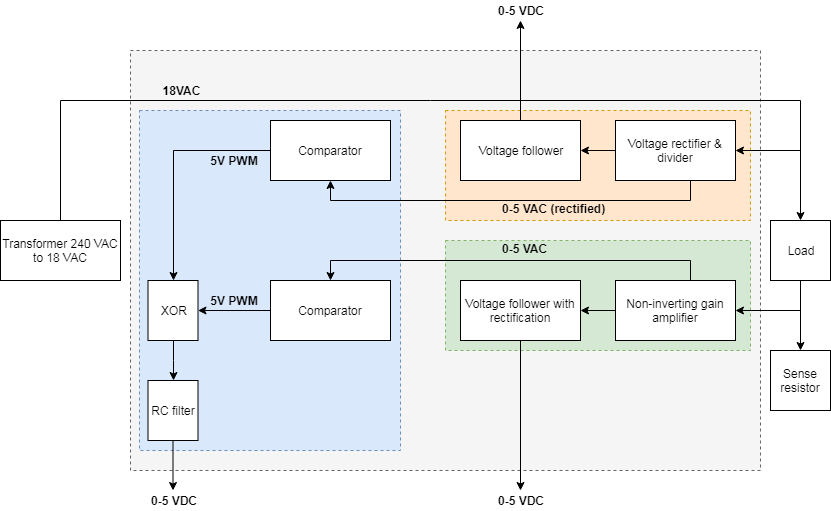

The diagram above was exported from draw.io. Its source (the exported page's mxGraphModel, read from the mxfile embedded in the PNG):
<mxGraphModel dx="1422" dy="745" grid="1" gridSize="10" guides="1" tooltips="1" connect="1" arrows="1" fold="1" page="1" pageScale="1" pageWidth="850" pageHeight="1100" math="0" shadow="0">
  <root>
    <mxCell id="0" />
    <mxCell id="1" parent="0" />
    <mxCell id="-yppcIGMrqQVbbnqr86p-61" value="" style="rounded=0;whiteSpace=wrap;html=1;dashed=1;fillColor=#f5f5f5;strokeColor=#666666;fontColor=#333333;" vertex="1" parent="1">
      <mxGeometry x="140" y="150" width="630" height="420" as="geometry" />
    </mxCell>
    <mxCell id="-yppcIGMrqQVbbnqr86p-60" value="" style="rounded=0;whiteSpace=wrap;html=1;dashed=1;fillColor=#d5e8d4;strokeColor=#82b366;" vertex="1" parent="1">
      <mxGeometry x="455" y="340" width="305" height="110" as="geometry" />
    </mxCell>
    <mxCell id="-yppcIGMrqQVbbnqr86p-59" value="" style="rounded=0;whiteSpace=wrap;html=1;dashed=1;fillColor=#ffe6cc;strokeColor=#d79b00;" vertex="1" parent="1">
      <mxGeometry x="455" y="210" width="305" height="110" as="geometry" />
    </mxCell>
    <mxCell id="-yppcIGMrqQVbbnqr86p-58" value="" style="rounded=0;whiteSpace=wrap;html=1;dashed=1;fillColor=#dae8fc;strokeColor=#6c8ebf;" vertex="1" parent="1">
      <mxGeometry x="149" y="210" width="261" height="340" as="geometry" />
    </mxCell>
    <mxCell id="-yppcIGMrqQVbbnqr86p-10" value="" style="edgeStyle=orthogonalEdgeStyle;rounded=0;orthogonalLoop=1;jettySize=auto;html=1;entryX=0.5;entryY=0;entryDx=0;entryDy=0;" edge="1" parent="1" source="fGSQZgMB21NvLP9HIM0P-1" target="-yppcIGMrqQVbbnqr86p-1">
      <mxGeometry relative="1" as="geometry">
        <mxPoint x="630" y="210" as="targetPoint" />
        <Array as="points">
          <mxPoint x="70" y="200" />
          <mxPoint x="810" y="200" />
        </Array>
      </mxGeometry>
    </mxCell>
    <mxCell id="fGSQZgMB21NvLP9HIM0P-1" value="Transformer 240 VAC to 18 VAC" style="rounded=0;whiteSpace=wrap;html=1;" parent="1" vertex="1">
      <mxGeometry x="10" y="320" width="120" height="60" as="geometry" />
    </mxCell>
    <mxCell id="fGSQZgMB21NvLP9HIM0P-7" value="" style="edgeStyle=orthogonalEdgeStyle;rounded=0;orthogonalLoop=1;jettySize=auto;html=1;" parent="1" source="fGSQZgMB21NvLP9HIM0P-4" target="fGSQZgMB21NvLP9HIM0P-6" edge="1">
      <mxGeometry relative="1" as="geometry" />
    </mxCell>
    <mxCell id="-yppcIGMrqQVbbnqr86p-47" value="" style="edgeStyle=orthogonalEdgeStyle;rounded=0;orthogonalLoop=1;jettySize=auto;html=1;entryX=0.5;entryY=1;entryDx=0;entryDy=0;" edge="1" parent="1" source="fGSQZgMB21NvLP9HIM0P-4" target="-yppcIGMrqQVbbnqr86p-23">
      <mxGeometry relative="1" as="geometry">
        <mxPoint x="700" y="340" as="targetPoint" />
        <Array as="points">
          <mxPoint x="700" y="300" />
          <mxPoint x="340" y="300" />
        </Array>
      </mxGeometry>
    </mxCell>
    <mxCell id="fGSQZgMB21NvLP9HIM0P-4" value="Voltage rectifier &amp;amp; divider" style="rounded=0;whiteSpace=wrap;html=1;" parent="1" vertex="1">
      <mxGeometry x="625" y="220" width="120" height="60" as="geometry" />
    </mxCell>
    <mxCell id="-yppcIGMrqQVbbnqr86p-38" value="" style="edgeStyle=orthogonalEdgeStyle;rounded=0;orthogonalLoop=1;jettySize=auto;html=1;entryX=0.5;entryY=1;entryDx=0;entryDy=0;" edge="1" parent="1" source="fGSQZgMB21NvLP9HIM0P-6" target="-yppcIGMrqQVbbnqr86p-20">
      <mxGeometry relative="1" as="geometry">
        <mxPoint x="545" y="190" as="targetPoint" />
      </mxGeometry>
    </mxCell>
    <mxCell id="fGSQZgMB21NvLP9HIM0P-6" value="Voltage follower" style="rounded=0;whiteSpace=wrap;html=1;" parent="1" vertex="1">
      <mxGeometry x="470" y="220" width="120" height="60" as="geometry" />
    </mxCell>
    <mxCell id="-yppcIGMrqQVbbnqr86p-1" value="Load" style="rounded=0;whiteSpace=wrap;html=1;" vertex="1" parent="1">
      <mxGeometry x="780" y="320" width="60" height="60" as="geometry" />
    </mxCell>
    <mxCell id="-yppcIGMrqQVbbnqr86p-2" value="Sense&lt;br&gt;resistor" style="rounded=0;whiteSpace=wrap;html=1;" vertex="1" parent="1">
      <mxGeometry x="780" y="450" width="60" height="60" as="geometry" />
    </mxCell>
    <mxCell id="-yppcIGMrqQVbbnqr86p-44" value="" style="edgeStyle=orthogonalEdgeStyle;rounded=0;orthogonalLoop=1;jettySize=auto;html=1;entryX=0.5;entryY=0;entryDx=0;entryDy=0;" edge="1" parent="1" source="-yppcIGMrqQVbbnqr86p-5" target="-yppcIGMrqQVbbnqr86p-24">
      <mxGeometry relative="1" as="geometry">
        <mxPoint x="340" y="330" as="targetPoint" />
        <Array as="points">
          <mxPoint x="700" y="360" />
          <mxPoint x="340" y="360" />
        </Array>
      </mxGeometry>
    </mxCell>
    <mxCell id="-yppcIGMrqQVbbnqr86p-5" value="Non-inverting gain amplifier" style="rounded=0;whiteSpace=wrap;html=1;" vertex="1" parent="1">
      <mxGeometry x="625" y="380" width="120" height="60" as="geometry" />
    </mxCell>
    <mxCell id="-yppcIGMrqQVbbnqr86p-34" value="" style="edgeStyle=orthogonalEdgeStyle;rounded=0;orthogonalLoop=1;jettySize=auto;html=1;entryX=0.5;entryY=0;entryDx=0;entryDy=0;" edge="1" parent="1" source="-yppcIGMrqQVbbnqr86p-8" target="-yppcIGMrqQVbbnqr86p-21">
      <mxGeometry relative="1" as="geometry">
        <mxPoint x="545" y="480" as="targetPoint" />
        <Array as="points" />
      </mxGeometry>
    </mxCell>
    <mxCell id="-yppcIGMrqQVbbnqr86p-8" value="Voltage follower with rectification" style="rounded=0;whiteSpace=wrap;html=1;" vertex="1" parent="1">
      <mxGeometry x="470" y="380" width="120" height="60" as="geometry" />
    </mxCell>
    <mxCell id="-yppcIGMrqQVbbnqr86p-11" value="&lt;b&gt;18VAC&lt;/b&gt;" style="text;html=1;strokeColor=none;fillColor=none;align=center;verticalAlign=middle;whiteSpace=wrap;rounded=0;" vertex="1" parent="1">
      <mxGeometry x="170" y="180" width="40" height="20" as="geometry" />
    </mxCell>
    <mxCell id="-yppcIGMrqQVbbnqr86p-12" value="" style="endArrow=classic;html=1;entryX=1;entryY=0.5;entryDx=0;entryDy=0;" edge="1" parent="1" target="fGSQZgMB21NvLP9HIM0P-4">
      <mxGeometry width="50" height="50" relative="1" as="geometry">
        <mxPoint x="810" y="250" as="sourcePoint" />
        <mxPoint x="230" y="500" as="targetPoint" />
      </mxGeometry>
    </mxCell>
    <mxCell id="-yppcIGMrqQVbbnqr86p-13" value="" style="endArrow=classic;html=1;exitX=0.5;exitY=1;exitDx=0;exitDy=0;" edge="1" parent="1" source="-yppcIGMrqQVbbnqr86p-1" target="-yppcIGMrqQVbbnqr86p-2">
      <mxGeometry width="50" height="50" relative="1" as="geometry">
        <mxPoint x="180" y="560" as="sourcePoint" />
        <mxPoint x="230" y="510" as="targetPoint" />
      </mxGeometry>
    </mxCell>
    <mxCell id="-yppcIGMrqQVbbnqr86p-14" value="" style="endArrow=classic;html=1;entryX=1;entryY=0.5;entryDx=0;entryDy=0;" edge="1" parent="1" target="-yppcIGMrqQVbbnqr86p-5">
      <mxGeometry width="50" height="50" relative="1" as="geometry">
        <mxPoint x="810" y="410" as="sourcePoint" />
        <mxPoint x="760" y="410.5" as="targetPoint" />
      </mxGeometry>
    </mxCell>
    <mxCell id="-yppcIGMrqQVbbnqr86p-15" value="" style="edgeStyle=orthogonalEdgeStyle;rounded=0;orthogonalLoop=1;jettySize=auto;html=1;entryX=1;entryY=0.5;entryDx=0;entryDy=0;exitX=0;exitY=0.5;exitDx=0;exitDy=0;" edge="1" parent="1" source="-yppcIGMrqQVbbnqr86p-5" target="-yppcIGMrqQVbbnqr86p-8">
      <mxGeometry relative="1" as="geometry">
        <mxPoint x="615" y="280" as="sourcePoint" />
        <mxPoint x="575" y="280" as="targetPoint" />
      </mxGeometry>
    </mxCell>
    <mxCell id="-yppcIGMrqQVbbnqr86p-20" value="&lt;b&gt;0-5 VDC&lt;/b&gt;" style="text;html=1;strokeColor=none;fillColor=none;align=center;verticalAlign=middle;whiteSpace=wrap;rounded=0;" vertex="1" parent="1">
      <mxGeometry x="505" y="100" width="50" height="20" as="geometry" />
    </mxCell>
    <mxCell id="-yppcIGMrqQVbbnqr86p-21" value="&lt;b&gt;0-5 VDC&lt;/b&gt;" style="text;html=1;strokeColor=none;fillColor=none;align=center;verticalAlign=middle;whiteSpace=wrap;rounded=0;" vertex="1" parent="1">
      <mxGeometry x="505" y="590" width="50" height="20" as="geometry" />
    </mxCell>
    <mxCell id="-yppcIGMrqQVbbnqr86p-28" value="" style="edgeStyle=orthogonalEdgeStyle;rounded=0;orthogonalLoop=1;jettySize=auto;html=1;entryX=0.5;entryY=0;entryDx=0;entryDy=0;" edge="1" parent="1" source="-yppcIGMrqQVbbnqr86p-23" target="-yppcIGMrqQVbbnqr86p-25">
      <mxGeometry relative="1" as="geometry">
        <mxPoint x="180" y="270" as="targetPoint" />
      </mxGeometry>
    </mxCell>
    <mxCell id="-yppcIGMrqQVbbnqr86p-23" value="Comparator" style="rounded=0;whiteSpace=wrap;html=1;" vertex="1" parent="1">
      <mxGeometry x="280" y="220" width="120" height="60" as="geometry" />
    </mxCell>
    <mxCell id="-yppcIGMrqQVbbnqr86p-29" value="" style="edgeStyle=orthogonalEdgeStyle;rounded=0;orthogonalLoop=1;jettySize=auto;html=1;" edge="1" parent="1" source="-yppcIGMrqQVbbnqr86p-24" target="-yppcIGMrqQVbbnqr86p-25">
      <mxGeometry relative="1" as="geometry" />
    </mxCell>
    <mxCell id="-yppcIGMrqQVbbnqr86p-24" value="Comparator" style="rounded=0;whiteSpace=wrap;html=1;" vertex="1" parent="1">
      <mxGeometry x="280" y="380" width="120" height="60" as="geometry" />
    </mxCell>
    <mxCell id="-yppcIGMrqQVbbnqr86p-51" value="" style="edgeStyle=orthogonalEdgeStyle;rounded=0;orthogonalLoop=1;jettySize=auto;html=1;" edge="1" parent="1" source="-yppcIGMrqQVbbnqr86p-25">
      <mxGeometry relative="1" as="geometry">
        <mxPoint x="183" y="480" as="targetPoint" />
      </mxGeometry>
    </mxCell>
    <mxCell id="-yppcIGMrqQVbbnqr86p-25" value="XOR" style="rounded=0;whiteSpace=wrap;html=1;" vertex="1" parent="1">
      <mxGeometry x="157.5" y="380" width="50" height="60" as="geometry" />
    </mxCell>
    <mxCell id="-yppcIGMrqQVbbnqr86p-30" value="&lt;b&gt;5V PWM&lt;/b&gt;" style="text;html=1;strokeColor=none;fillColor=none;align=center;verticalAlign=middle;whiteSpace=wrap;rounded=0;" vertex="1" parent="1">
      <mxGeometry x="219" y="250" width="50" height="20" as="geometry" />
    </mxCell>
    <mxCell id="-yppcIGMrqQVbbnqr86p-31" value="&lt;b&gt;5V PWM&lt;/b&gt;" style="text;html=1;strokeColor=none;fillColor=none;align=center;verticalAlign=middle;whiteSpace=wrap;rounded=0;" vertex="1" parent="1">
      <mxGeometry x="219" y="390" width="50" height="20" as="geometry" />
    </mxCell>
    <mxCell id="-yppcIGMrqQVbbnqr86p-48" value="&lt;b&gt;0-5 VAC (rectified)&lt;br&gt;&lt;/b&gt;" style="text;html=1;" vertex="1" parent="1">
      <mxGeometry x="510" y="295" width="70" height="30" as="geometry" />
    </mxCell>
    <mxCell id="-yppcIGMrqQVbbnqr86p-49" value="&lt;b&gt;0-5 VAC&lt;br&gt;&lt;/b&gt;" style="text;html=1;" vertex="1" parent="1">
      <mxGeometry x="510" y="335" width="70" height="30" as="geometry" />
    </mxCell>
    <mxCell id="-yppcIGMrqQVbbnqr86p-63" value="" style="edgeStyle=orthogonalEdgeStyle;rounded=0;orthogonalLoop=1;jettySize=auto;html=1;" edge="1" parent="1" source="-yppcIGMrqQVbbnqr86p-52" target="-yppcIGMrqQVbbnqr86p-55">
      <mxGeometry relative="1" as="geometry" />
    </mxCell>
    <mxCell id="-yppcIGMrqQVbbnqr86p-52" value="RC filter" style="rounded=0;whiteSpace=wrap;html=1;" vertex="1" parent="1">
      <mxGeometry x="157.5" y="480" width="50" height="60" as="geometry" />
    </mxCell>
    <mxCell id="-yppcIGMrqQVbbnqr86p-55" value="&lt;b&gt;0-5 VDC&lt;/b&gt;" style="text;html=1;strokeColor=none;fillColor=none;align=center;verticalAlign=middle;whiteSpace=wrap;rounded=0;" vertex="1" parent="1">
      <mxGeometry x="157.5" y="590" width="50" height="20" as="geometry" />
    </mxCell>
  </root>
</mxGraphModel>